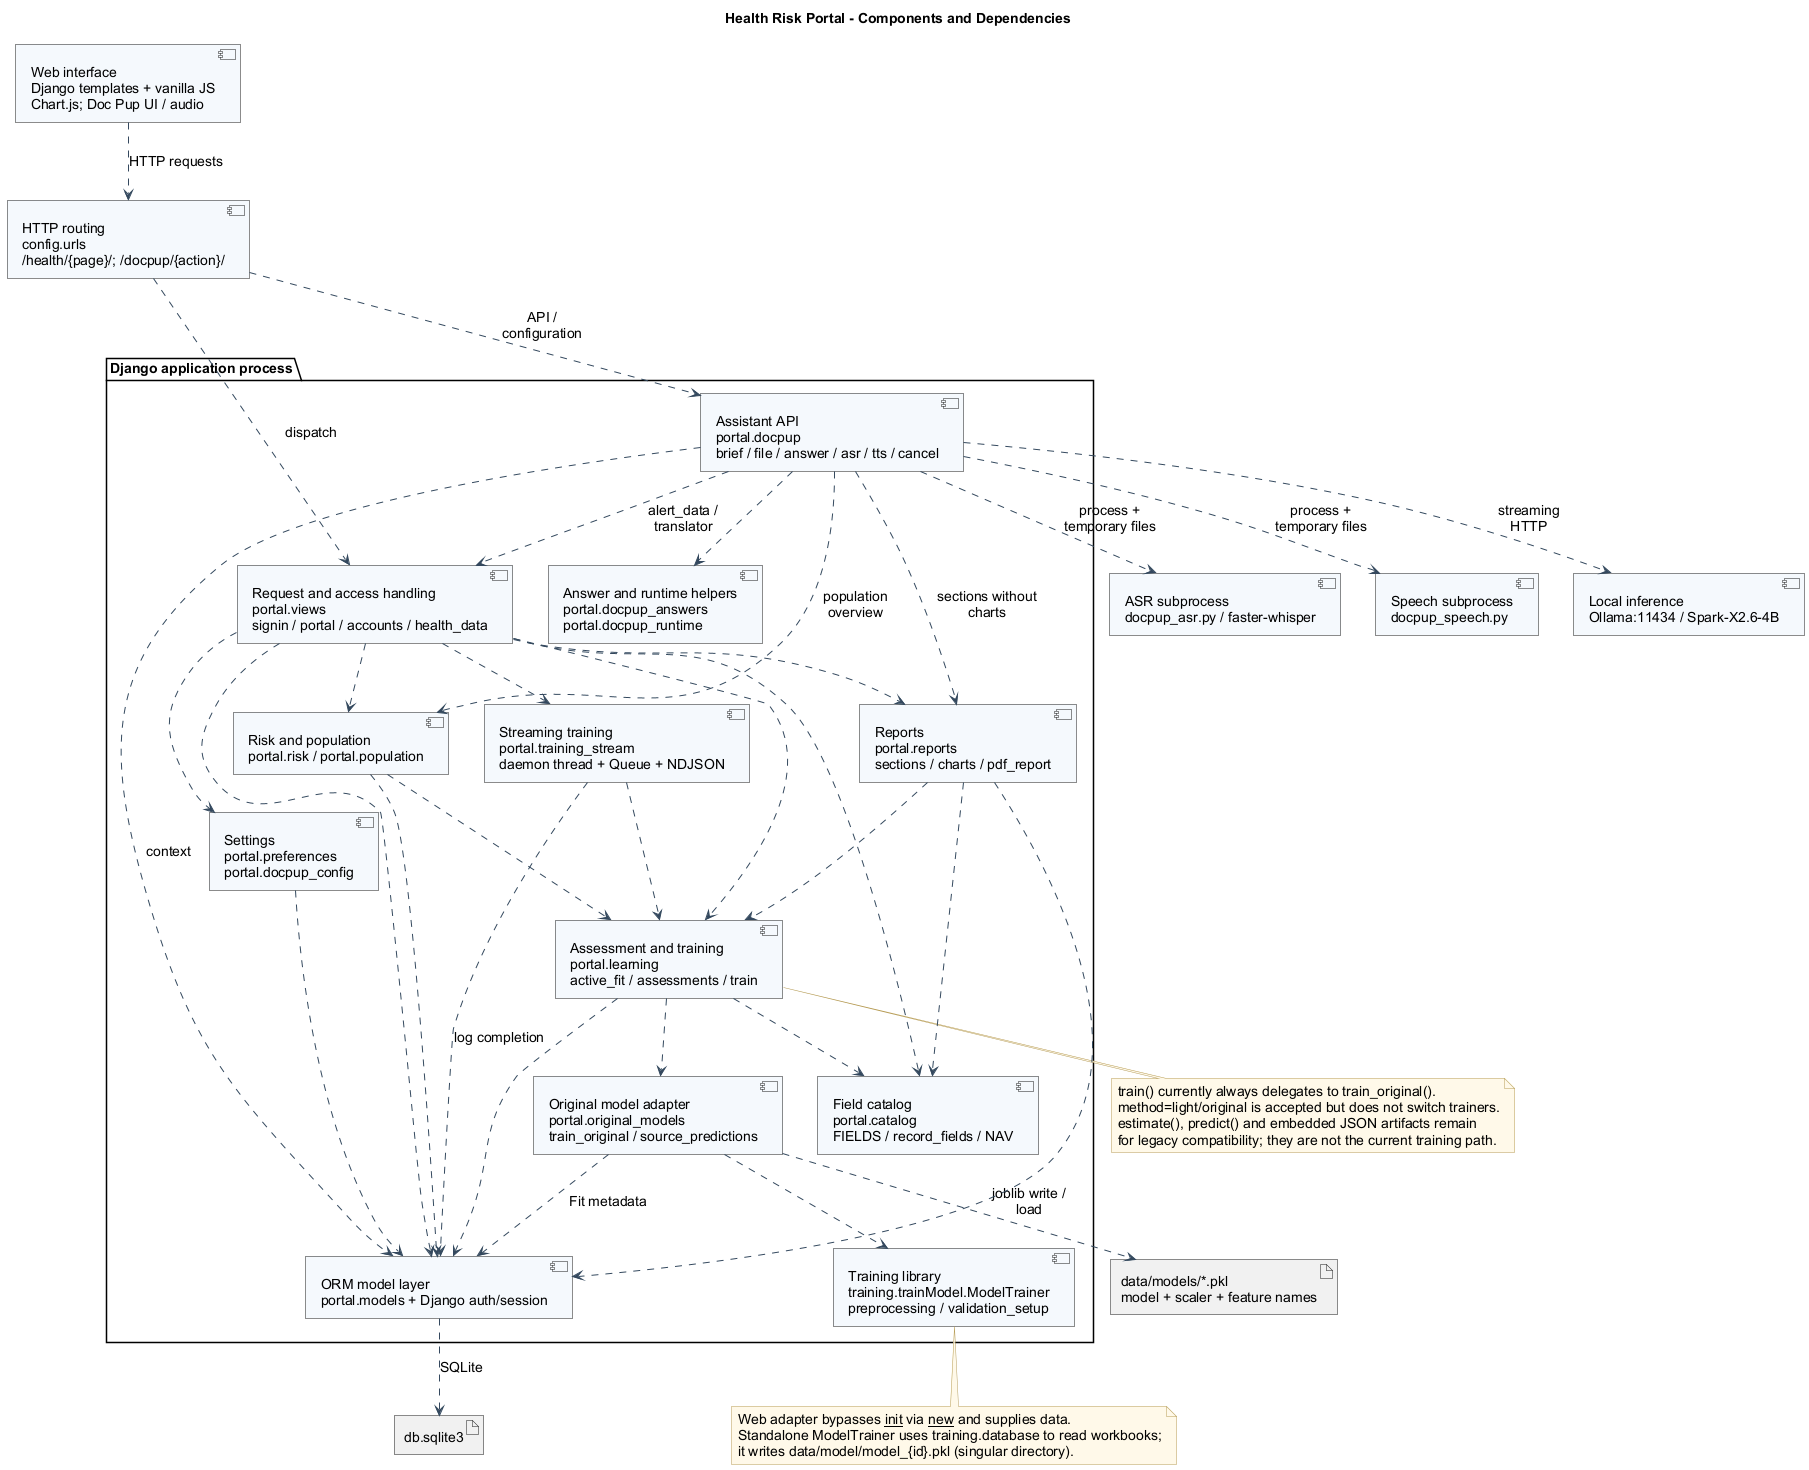

The diagram above was rendered by PlantUML. Its source (embedded in the PNG):
@startuml
!include style.puml
title Health Risk Portal - Components and Dependencies
top to bottom direction
component "Web interface\nDjango templates + vanilla JS\nChart.js; Doc Pup UI / audio" as UI
component "HTTP routing\nconfig.urls\n/health/{page}/; /docpup/{action}/" as Routes
package "Django application process" {
  component "Request and access handling\nportal.views\nsignin / portal / accounts / health_data" as Views
  component "Settings\nportal.preferences\nportal.docpup_config" as Settings
  component "Assessment and training\nportal.learning\nactive_fit / assessments / train" as Learning
  component "Streaming training\nportal.training_stream\ndaemon thread + Queue + NDJSON" as Stream
  component "Original model adapter\nportal.original_models\ntrain_original / source_predictions" as Original
  component "Training library\ntraining.trainModel.ModelTrainer\npreprocessing / validation_setup" as Trainer
  component "Reports\nportal.reports\nsections / charts / pdf_report" as Reports
  component "Risk and population\nportal.risk / portal.population" as Risk
  component "Assistant API\nportal.docpup\nbrief / file / answer / asr / tts / cancel" as Pup
  component "Answer and runtime helpers\nportal.docpup_answers\nportal.docpup_runtime" as Helpers
  component "ORM model layer\nportal.models + Django auth/session" as ORM
  component "Field catalog\nportal.catalog\nFIELDS / record_fields / NAV" as Catalog
}
component "Local inference\nOllama:11434 / Spark-X2.6-4B" as Ollama
component "ASR subprocess\ndocpup_asr.py / faster-whisper" as ASR
component "Speech subprocess\ndocpup_speech.py" as TTS
artifact "db.sqlite3" as DB
artifact "data/models/*.pkl\nmodel + scaler + feature names" as Models
UI ..> Routes : HTTP requests
Routes ..> Views : dispatch
Routes ..> Pup : API / configuration
Views ..> Settings
Views ..> Learning
Views ..> Stream
Views ..> Reports
Views ..> Risk
Views ..> ORM
Views ..> Catalog
Stream ..> Learning
Stream ..> ORM : log completion
Learning ..> Original
Learning ..> ORM
Learning ..> Catalog
Original ..> Trainer
Original ..> Models : joblib write / load
Original ..> ORM : Fit metadata
Reports ..> Learning
Reports ..> ORM
Reports ..> Catalog
Risk ..> Learning
Risk ..> ORM
Settings ..> ORM
Pup ..> Views : alert_data / translator
Pup ..> Reports : sections without charts
Pup ..> Risk : population overview
Pup ..> ORM : context
Pup ..> Helpers
Pup ..> Ollama : streaming HTTP
Pup ..> ASR : process + temporary files
Pup ..> TTS : process + temporary files
ORM ..> DB : SQLite
note bottom of Learning
  train() currently always delegates to train_original().
  method=light/original is accepted but does not switch trainers.
  estimate(), predict() and embedded JSON artifacts remain
  for legacy compatibility; they are not the current training path.
end note
note bottom of Trainer
  Web adapter bypasses __init__ via __new__ and supplies data.
  Standalone ModelTrainer uses training.database to read workbooks;
  it writes data/model/model_{id}.pkl (singular directory).
end note
@enduml